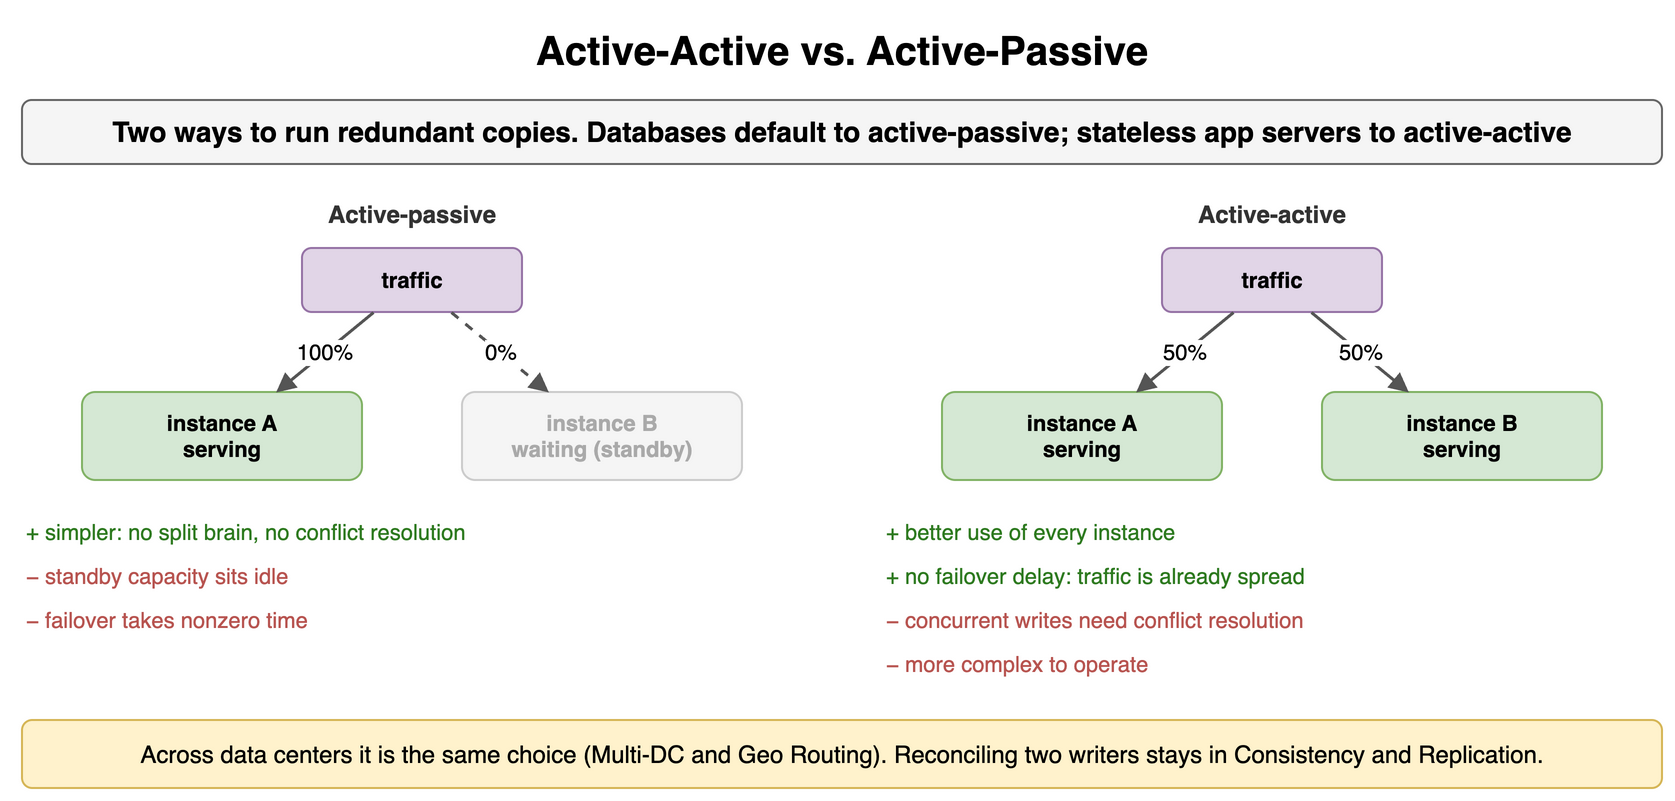

The diagram above was exported from draw.io. Its source (the exported page's mxGraphModel, read from the mxfile embedded in the PNG):
<mxGraphModel dx="900" dy="408" grid="1" gridSize="10" guides="1" tooltips="1" connect="1" arrows="1" fold="1" page="1" pageScale="1" pageWidth="900" pageHeight="408" math="0" shadow="0">
  <root>
    <mxCell id="0" />
    <mxCell id="1" parent="0" />
    <mxCell id="h51" value="Active-Active vs. Active-Passive" style="text;html=1;align=center;verticalAlign=middle;whiteSpace=wrap;fontSize=20;fontStyle=1;" vertex="1" parent="1">
      <mxGeometry x="40" y="10" width="820" height="30" as="geometry" />
    </mxCell>
    <mxCell id="h52" value="Two ways to run redundant copies. Databases default to active-passive; stateless app servers to active-active" style="rounded=1;whiteSpace=wrap;html=1;fillColor=#f5f5f5;strokeColor=#666666;fontStyle=1;fontSize=14;" vertex="1" parent="1">
      <mxGeometry x="40" y="50" width="820" height="32" as="geometry" />
    </mxCell>
    <mxCell id="h53" value="Active-passive" style="text;html=1;whiteSpace=wrap;fontSize=11;align=center;verticalAlign=middle;fontSize=12;fontColor=#333333;fontStyle=1;" vertex="1" parent="1">
      <mxGeometry x="40" y="98" width="390" height="18" as="geometry" />
    </mxCell>
    <mxCell id="h54" value="traffic" style="rounded=1;whiteSpace=wrap;html=1;fillColor=#e1d5e7;strokeColor=#9673a6;fontSize=11;align=center;fontStyle=1;" vertex="1" parent="1">
      <mxGeometry x="180" y="124" width="110" height="32" as="geometry" />
    </mxCell>
    <mxCell id="h55" value="instance A&lt;br&gt;serving" style="rounded=1;whiteSpace=wrap;html=1;fillColor=#d5e8d4;strokeColor=#82b366;fontSize=11;align=center;fontStyle=1;" vertex="1" parent="1">
      <mxGeometry x="70" y="196" width="140" height="44" as="geometry" />
    </mxCell>
    <mxCell id="h56" value="instance B&lt;br&gt;waiting (standby)" style="rounded=1;whiteSpace=wrap;html=1;fillColor=#f5f5f5;strokeColor=#cccccc;fontSize=11;align=center;fontStyle=1;fontColor=#aaaaaa;" vertex="1" parent="1">
      <mxGeometry x="260" y="196" width="140" height="44" as="geometry" />
    </mxCell>
    <mxCell id="h57" value="100%" style="endArrow=block;endSize=6;html=1;strokeWidth=1.5;strokeColor=#555555;fontSize=11;labelBackgroundColor=#ffffff;" edge="1" parent="1" source="h54" target="h55">
      <mxGeometry relative="1" as="geometry" />
    </mxCell>
    <mxCell id="h58" value="0%" style="endArrow=block;endSize=6;html=1;strokeWidth=1.5;strokeColor=#555555;fontSize=11;labelBackgroundColor=#ffffff;dashed=1;" edge="1" parent="1" source="h54" target="h56">
      <mxGeometry relative="1" as="geometry" />
    </mxCell>
    <mxCell id="h59" value="+ simpler: no split brain, no conflict resolution" style="text;html=1;whiteSpace=wrap;fontSize=11;align=left;verticalAlign=middle;fontSize=11;fontColor=#2d7a1f;" vertex="1" parent="1">
      <mxGeometry x="40" y="256" width="390" height="20" as="geometry" />
    </mxCell>
    <mxCell id="h510" value="− standby capacity sits idle" style="text;html=1;whiteSpace=wrap;fontSize=11;align=left;verticalAlign=middle;fontSize=11;fontColor=#b85450;" vertex="1" parent="1">
      <mxGeometry x="40" y="278" width="390" height="20" as="geometry" />
    </mxCell>
    <mxCell id="h511" value="− failover takes nonzero time" style="text;html=1;whiteSpace=wrap;fontSize=11;align=left;verticalAlign=middle;fontSize=11;fontColor=#b85450;" vertex="1" parent="1">
      <mxGeometry x="40" y="300" width="390" height="20" as="geometry" />
    </mxCell>
    <mxCell id="h512" value="Active-active" style="text;html=1;whiteSpace=wrap;fontSize=11;align=center;verticalAlign=middle;fontSize=12;fontColor=#333333;fontStyle=1;" vertex="1" parent="1">
      <mxGeometry x="470" y="98" width="390" height="18" as="geometry" />
    </mxCell>
    <mxCell id="h513" value="traffic" style="rounded=1;whiteSpace=wrap;html=1;fillColor=#e1d5e7;strokeColor=#9673a6;fontSize=11;align=center;fontStyle=1;" vertex="1" parent="1">
      <mxGeometry x="610" y="124" width="110" height="32" as="geometry" />
    </mxCell>
    <mxCell id="h514" value="instance A&lt;br&gt;serving" style="rounded=1;whiteSpace=wrap;html=1;fillColor=#d5e8d4;strokeColor=#82b366;fontSize=11;align=center;fontStyle=1;" vertex="1" parent="1">
      <mxGeometry x="500" y="196" width="140" height="44" as="geometry" />
    </mxCell>
    <mxCell id="h515" value="instance B&lt;br&gt;serving" style="rounded=1;whiteSpace=wrap;html=1;fillColor=#d5e8d4;strokeColor=#82b366;fontSize=11;align=center;fontStyle=1;" vertex="1" parent="1">
      <mxGeometry x="690" y="196" width="140" height="44" as="geometry" />
    </mxCell>
    <mxCell id="h516" value="50%" style="endArrow=block;endSize=6;html=1;strokeWidth=1.5;strokeColor=#555555;fontSize=11;labelBackgroundColor=#ffffff;" edge="1" parent="1" source="h513" target="h514">
      <mxGeometry relative="1" as="geometry" />
    </mxCell>
    <mxCell id="h517" value="50%" style="endArrow=block;endSize=6;html=1;strokeWidth=1.5;strokeColor=#555555;fontSize=11;labelBackgroundColor=#ffffff;" edge="1" parent="1" source="h513" target="h515">
      <mxGeometry relative="1" as="geometry" />
    </mxCell>
    <mxCell id="h518" value="+ better use of every instance" style="text;html=1;whiteSpace=wrap;fontSize=11;align=left;verticalAlign=middle;fontSize=11;fontColor=#2d7a1f;" vertex="1" parent="1">
      <mxGeometry x="470" y="256" width="390" height="20" as="geometry" />
    </mxCell>
    <mxCell id="h519" value="+ no failover delay: traffic is already spread" style="text;html=1;whiteSpace=wrap;fontSize=11;align=left;verticalAlign=middle;fontSize=11;fontColor=#2d7a1f;" vertex="1" parent="1">
      <mxGeometry x="470" y="278" width="390" height="20" as="geometry" />
    </mxCell>
    <mxCell id="h520" value="− concurrent writes need conflict resolution" style="text;html=1;whiteSpace=wrap;fontSize=11;align=left;verticalAlign=middle;fontSize=11;fontColor=#b85450;" vertex="1" parent="1">
      <mxGeometry x="470" y="300" width="390" height="20" as="geometry" />
    </mxCell>
    <mxCell id="h521" value="− more complex to operate" style="text;html=1;whiteSpace=wrap;fontSize=11;align=left;verticalAlign=middle;fontSize=11;fontColor=#b85450;" vertex="1" parent="1">
      <mxGeometry x="470" y="322" width="390" height="20" as="geometry" />
    </mxCell>
    <mxCell id="h522" value="Across data centers it is the same choice (Multi-DC and Geo Routing). Reconciling two writers stays in Consistency and Replication." style="rounded=1;whiteSpace=wrap;html=1;fillColor=#fff2cc;strokeColor=#d6b656;fontSize=12;align=center;" vertex="1" parent="1">
      <mxGeometry x="40" y="360" width="820" height="34" as="geometry" />
    </mxCell>
  </root>
</mxGraphModel>